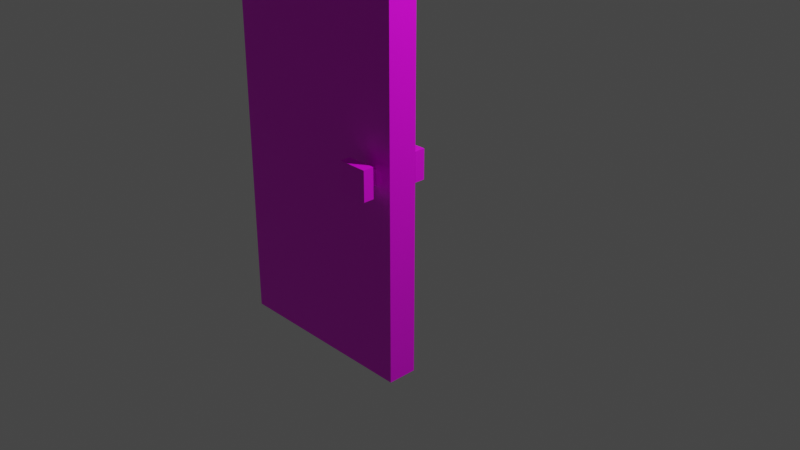 # Source: multidecor_modern_wooden_door.blend  (saved by Blender 3.0.42; exported with 4.5.12 LTS)
import bpy
from mathutils import Matrix  # noqa: F401  (used for matrix-valued properties, if any)

bpy.ops.wm.read_factory_settings(use_empty=True)
scene = bpy.context.scene
scene.name = 'Scene'

# ---- collections
col_collection = bpy.data.collections.new('Collection'); scene.collection.children.link(col_collection)

# ---- images (referenced by path relative to the original .blend; pixels are not part of the script)
import os
ASSET_DIR = os.environ.get("B2B_ASSET_DIR", "")  # directory of the original .blend (textures are referenced by path, not embedded)
HERE = os.path.dirname(os.path.abspath(__file__))  # packed textures are extracted next to this script under _unpacked/

def load_image(name, relpath, width, height, colorspace="sRGB"):
    """Load a texture the original file referenced (path relative to the .blend, or extracted next to this script)."""
    p = next((c for c in (os.path.join(HERE, relpath), os.path.join(ASSET_DIR, relpath)) if relpath and os.path.exists(c)), "")
    if p:
        img = bpy.data.images.load(p, check_existing=True)
        img.name = name
    else:  # same state as the original file: an image datablock whose file is absent (Cycles renders it pink)
        img = bpy.data.images.new(name, width, height)
        img.source = "FILE"
        img.filepath = "//" + (relpath or name)
    img.colorspace_settings.name = colorspace
    return img
img_multidecor_modern_wooden_door_base_png = load_image('multidecor_modern_wooden_door_base.png', 'multidecor_modern_wooden_door_base.png', 1024, 1024, 'sRGB')
img_multidecor_jungle_wood_png = load_image('multidecor_jungle_wood.png', 'multidecor_jungle_wood.png', 1024, 1024, 'sRGB')

# ---- materials (node trees are filled in below, after node groups)
mat_material = bpy.data.materials.new('Material')
mat_material.alpha_threshold = 0.0
mat_material.use_transparent_shadow = False
mat_material.line_color = (0.0, 0.0, 0.0, 1.0)
mat_material_001 = bpy.data.materials.new('Material.001')
mat_material_001.use_transparent_shadow = False

# ---- material node trees
mat_material.use_nodes = True; mat_material.node_tree.nodes.clear()
_N = mat_material.node_tree.nodes; _L = mat_material.node_tree.links
n0 = _N.new('ShaderNodeOutputMaterial'); n0.name = 'Material Output'; n0.location = (300, 300)
n1 = _N.new('ShaderNodeBsdfPrincipled'); n1.name = 'Principled BSDF'; n1.location = (10, 300)
n1.distribution = 'GGX'
n1.subsurface_method = 'RANDOM_WALK_SKIN'
n1.inputs[2].default_value = 0.4
n1.inputs[3].default_value = 1.45
n1.inputs[27].default_value = (0.0, 0.0, 0.0, 1.0)
n1.inputs[28].default_value = 1.0
n2 = _N.new('ShaderNodeTexImage'); n2.name = 'Image Texture'; n2.location = (-280, 280)
n2.image = img_multidecor_modern_wooden_door_base_png
n2.interpolation = 'Closest'
_L.new(n1.outputs[0], n0.inputs[0])
_L.new(n2.outputs[0], n1.inputs[0])
n0.is_active_output = True
mat_material_001.use_nodes = True; mat_material_001.node_tree.nodes.clear()
_N = mat_material_001.node_tree.nodes; _L = mat_material_001.node_tree.links
n0 = _N.new('ShaderNodeBsdfPrincipled'); n0.name = 'Principled BSDF'; n0.location = (10, 300)
n0.distribution = 'GGX'
n0.subsurface_method = 'RANDOM_WALK_SKIN'
n0.inputs[3].default_value = 1.45
n0.inputs[27].default_value = (0.0, 0.0, 0.0, 1.0)
n0.inputs[28].default_value = 1.0
n1 = _N.new('ShaderNodeOutputMaterial'); n1.name = 'Material Output'; n1.location = (300, 300)
n2 = _N.new('ShaderNodeTexImage'); n2.name = 'Image Texture'; n2.location = (-280, 280)
n2.image = img_multidecor_jungle_wood_png
n2.interpolation = 'Closest'
_L.new(n0.outputs[0], n1.inputs[0])
_L.new(n2.outputs[0], n0.inputs[0])
n1.is_active_output = True

# ---- world
world_world = bpy.data.worlds.new('World'); scene.world = world_world
world_world.use_nodes = True; world_world.node_tree.nodes.clear()
_N = world_world.node_tree.nodes; _L = world_world.node_tree.links
n0 = _N.new('ShaderNodeOutputWorld'); n0.name = 'World Output'; n0.location = (300, 300)
n1 = _N.new('ShaderNodeBackground'); n1.name = 'Background'; n1.location = (10, 300)
n1.inputs[0].default_value = (0.05088, 0.05088, 0.05088, 1.0)
_L.new(n1.outputs[0], n0.inputs[0])
n0.is_active_output = True
world_world.color = (0.05088, 0.05088, 0.05088)
world_world.use_sun_shadow = False
world_world.sun_shadow_jitter_overblur = 0.0

# ---- cameras
cam_camera = bpy.data.cameras.new('Camera')
cam_camera.clip_end = 100.0
cam_camera.ortho_scale = 7.314

# ---- lights
light_light = bpy.data.lights.new('Light', 'POINT')
light_light.transmission_factor = 0.0
light_light.energy = 1000.0
light_light.shadow_soft_size = 0.1
light_light.shadow_maximum_resolution = 0.006
light_light.use_absolute_resolution = True

# ---- meshes
me_cube = bpy.data.meshes.new('Cube')
me_cube.from_pydata([(1.0, 0.15, 3.0), (1.0, 0.15, -1.0), (1.0, -0.15, 3.0), (1.0, -0.15, -1.0), (-1.0, 0.15, 3.0), (-1.0, 0.15, -1.0), (-1.0, -0.15, 3.0), (-1.0, -0.15, -1.0), (0.9, -0.25, 0.8954), (0.9, -0.3567, 0.8954), (0.6, -0.25, 0.8954), (0.6, -0.3567, 0.8954), (0.9, -0.25, 1.195), (0.9, -0.3567, 1.195), (0.6, -0.25, 1.195), (0.6, -0.3567, 1.195), (0.825, -0.25, 0.9704), (0.675, -0.25, 0.9704), (0.825, -0.25, 1.12), (0.675, -0.25, 1.12), (0.675, -0.15, 0.9704), (0.825, -0.15, 0.9704), (0.675, -0.15, 1.12), (0.825, -0.15, 1.12), (0.9, 0.25, 0.8954), (0.9, 0.3567, 0.8954), (0.6, 0.25, 0.8954), (0.6, 0.3567, 0.8954), (0.9, 0.25, 1.195), (0.9, 0.3567, 1.195), (0.6, 0.25, 1.195), (0.6, 0.3567, 1.195), (0.825, 0.25, 0.9704), (0.675, 0.25, 0.9704), (0.825, 0.25, 1.12), (0.675, 0.25, 1.12), (0.675, 0.15, 0.9704), (0.825, 0.15, 0.9704), (0.675, 0.15, 1.12), (0.825, 0.15, 1.12)], [], [(0, 4, 6, 2), (3, 2, 6, 7), (7, 6, 4, 5), (5, 1, 3, 7), (1, 0, 2, 3), (5, 4, 0, 1), (8, 9, 11, 10), (10, 11, 15, 14), (14, 15, 13, 12), (12, 13, 9, 8), (10, 14, 12, 8), (15, 11, 9, 13), (26, 27, 31, 30), (24, 25, 27, 26), (16, 17, 20, 21), (18, 16, 21, 23), (17, 19, 22, 20), (19, 18, 23, 22), (30, 31, 29, 28), (28, 29, 25, 24), (26, 30, 28, 24), (31, 27, 25, 29), (32, 33, 36, 37), (34, 32, 37, 39), (33, 35, 38, 36), (35, 34, 39, 38)])
me_cube.polygons.foreach_set('material_index', [0, 0, 0, 0, 0, 0, 1, 1, 1, 1, 1, 1, 1, 1, 1, 1, 1, 1, 1, 1, 1, 1, 1, 1, 1, 1])
_uv = me_cube.uv_layers.new(name='UVMap')
_uv.uv.foreach_set('vector', [0.5, 0.625, 0.5, 0.1904, 0.5652, 0.1904, 0.5652, 0.625, 0.2501, 0.9997, 0.2501, 0.0003044, 0.7499, 0.0003044, 0.7499, 0.9997, 0.666, 0.9347, 0.666, 0.0653, 0.7312, 0.0653, 0.7312, 0.9347, 0.5652, 0.1249, 0.5652, 0.5596, 0.5, 0.5596, 0.5, 0.1249, 0.666, 0.9347, 0.666, 0.0653, 0.7312, 0.0653, 0.7312, 0.9347, 0.2501, 0.9997, 0.2501, 0.0003044, 0.7499, 0.0003044, 0.7499, 0.9997, 0.7213, 0.3608, 0.6267, 0.3608, 0.6267, 0.09476, 0.7213, 0.09476, 0.6267, 0.0001582, 0.6267, 0.09476, 0.3607, 0.09476, 0.3607, 0.000158, 0.2661, 0.09476, 0.3607, 0.09476, 0.3608, 0.3608, 0.2661, 0.3608, 0.3608, 0.4554, 0.3608, 0.3608, 0.6267, 0.3608, 0.6267, 0.4554, 0.000158, 0.09476, 0.2661, 0.09476, 0.2661, 0.3608, 0.0001581, 0.3608, 0.3607, 0.09476, 0.6267, 0.09476, 0.6267, 0.3608, 0.3608, 0.3608, 0.6267, 0.4557, 0.6267, 0.5503, 0.3607, 0.5503, 0.3607, 0.4557, 0.7213, 0.8163, 0.6267, 0.8163, 0.6267, 0.5503, 0.7213, 0.5503, 0.7217, 0.3991, 0.7217, 0.2661, 0.8103, 0.2661, 0.8103, 0.3991, 0.7217, 0.5321, 0.7217, 0.3991, 0.8103, 0.3991, 0.8103, 0.5321, 0.7217, 0.2661, 0.7217, 0.1332, 0.8103, 0.1332, 0.8103, 0.2661, 0.7217, 0.1332, 0.7217, 0.0001581, 0.8103, 0.000158, 0.8103, 0.1332, 0.2661, 0.5503, 0.3607, 0.5503, 0.3607, 0.8163, 0.2661, 0.8163, 0.3607, 0.9109, 0.3607, 0.8163, 0.6267, 0.8163, 0.6267, 0.9109, 0.000158, 0.5503, 0.2661, 0.5503, 0.2661, 0.8163, 0.000158, 0.8163, 0.3607, 0.5503, 0.6267, 0.5503, 0.6267, 0.8163, 0.3607, 0.8163, 0.3991, 0.9998, 0.2661, 0.9998, 0.2661, 0.9112, 0.3991, 0.9112, 0.5321, 0.9998, 0.3991, 0.9998, 0.3991, 0.9112, 0.5321, 0.9112, 0.2661, 0.9998, 0.1332, 0.9998, 0.1332, 0.9112, 0.2661, 0.9112, 0.1332, 0.9998, 0.000158, 0.9998, 0.000158, 0.9112, 0.1332, 0.9112])
me_cube.materials.append(mat_material)
me_cube.materials.append(mat_material_001)
me_cube.use_remesh_preserve_volume = False
me_cube.use_remesh_preserve_attributes = False
me_cube.use_mirror_vertex_groups = False
me_cube.update()

# ---- objects
ob_cube = bpy.data.objects.new('Cube', me_cube)
ob_light = bpy.data.objects.new('Light', light_light)
ob_camera = bpy.data.objects.new('Camera', cam_camera)

# ---- transforms, parenting, visibility, modifiers, constraints
ob_cube.location = (0.0, -0.85, 0.0)
ob_cube.lock_rotations_4d = False
ob_cube.empty_display_type = 'ARROWS'
ob_cube.lineart.crease_threshold = 0.0
ob_light.location = (4.076, 1.055, 5.904)
ob_light.rotation_euler = (0.6503, 0.05522, 1.866)
ob_light.lock_rotations_4d = False
ob_light.empty_display_type = 'ARROWS'
ob_light.color = (0.0, 0.0, 0.0, 0.0)
ob_light.lineart.crease_threshold = 0.0
ob_camera.location = (7.359, -6.876, 4.958)
ob_camera.rotation_euler = (1.109, 0.0, 0.8149)
ob_camera.lock_rotations_4d = False
ob_camera.empty_display_type = 'ARROWS'
ob_camera.color = (0.0, 0.0, 0.0, 0.0)
ob_camera.display_type = 'WIRE'
ob_camera.lineart.crease_threshold = 0.0

# ---- collection membership
col_collection.objects.link(ob_cube)
col_collection.objects.link(ob_light)
col_collection.objects.link(ob_camera)

# ---- scene / render settings (as saved in the file)
scene.camera = ob_camera
scene.frame_start = 1; scene.frame_end = 250; scene.frame_set(1)
scene.render.engine = 'BLENDER_EEVEE_NEXT'
scene.cycles.sampling_pattern = 'TABULATED_SOBOL'
scene.cycles.use_light_tree = False
scene.view_settings.view_transform = 'Filmic'
bpy.context.view_layer.update()
